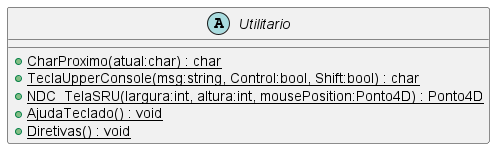

The diagram above was rendered by PlantUML. Its source (embedded in the PNG):
@startuml
abstract class Utilitario {
    + {static} CharProximo(atual:char) : char
    + {static} TeclaUpperConsole(msg:string, Control:bool, Shift:bool) : char
    + {static} NDC_TelaSRU(largura:int, altura:int, mousePosition:Ponto4D) : Ponto4D
    + {static} AjudaTeclado() : void
    + {static} Diretivas() : void
}
@enduml